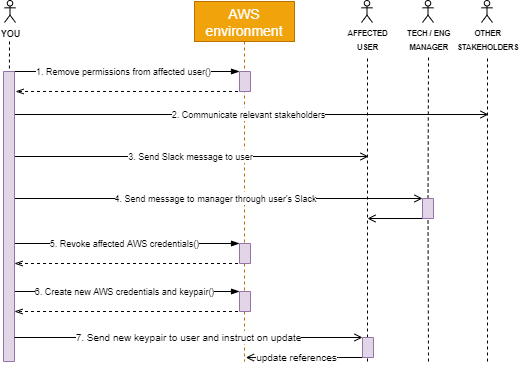

The diagram above was exported from draw.io. Its source (the exported page's mxGraphModel, read from the mxfile embedded in the PNG):
<mxGraphModel dx="494" dy="265" grid="1" gridSize="10" guides="1" tooltips="1" connect="1" arrows="1" fold="1" page="1" pageScale="1" pageWidth="850" pageHeight="1100" math="0" shadow="0">
  <root>
    <mxCell id="0" />
    <mxCell id="1" parent="0" />
    <mxCell id="GmhlXXgN-P-8Rep0geKr-15" value="&lt;font style=&quot;font-size: 9px&quot;&gt;6. Create new AWS credentials and keypair()&lt;/font&gt;" style="endArrow=blockThin;html=1;shadow=0;fontFamily=Helvetica;fontSize=11;fontColor=#000000;align=center;startSize=8;strokeColor=#000000;strokeWidth=1;entryX=0;entryY=1;entryDx=0;entryDy=0;endFill=1;" parent="1" target="GmhlXXgN-P-8Rep0geKr-16" edge="1">
      <mxGeometry relative="1" as="geometry">
        <mxPoint x="61" y="370" as="sourcePoint" />
        <mxPoint x="271" y="370" as="targetPoint" />
      </mxGeometry>
    </mxCell>
    <mxCell id="u4hu0oDlgYozZXV6Gw17-7" value="" style="endArrow=none;dashed=1;html=1;" parent="1" edge="1">
      <mxGeometry width="50" height="50" relative="1" as="geometry">
        <mxPoint x="419" y="440" as="sourcePoint" />
        <mxPoint x="419" y="134" as="targetPoint" />
      </mxGeometry>
    </mxCell>
    <mxCell id="3nuBFxr9cyL0pnOWT2aG-1" value="AWS&#10;environment" style="shape=umlLifeline;perimeter=lifelinePerimeter;container=1;collapsible=0;recursiveResize=0;rounded=0;shadow=0;strokeWidth=1;fontSize=14;fillColor=#f0a30a;strokeColor=#BD7000;fontColor=#ffffff;" parent="1" vertex="1">
      <mxGeometry x="246" y="80" width="100" height="360" as="geometry" />
    </mxCell>
    <mxCell id="MT4dEm66JSw5VwCvm64V-18" value="&lt;font style=&quot;font-size: 9px&quot;&gt;1. Remove permissions from affected user()&lt;/font&gt;" style="endArrow=blockThin;html=1;shadow=0;fontFamily=Helvetica;fontSize=10;fontColor=#000000;align=center;startSize=8;strokeColor=#000000;strokeWidth=1;entryX=0;entryY=1;entryDx=0;entryDy=0;endFill=1;" parent="1" target="MT4dEm66JSw5VwCvm64V-27" edge="1">
      <mxGeometry relative="1" as="geometry">
        <mxPoint x="59" y="150" as="sourcePoint" />
        <mxPoint x="266" y="150" as="targetPoint" />
      </mxGeometry>
    </mxCell>
    <mxCell id="MT4dEm66JSw5VwCvm64V-19" value="" style="endArrow=openThin;html=1;dashed=1;endFill=0;entryX=0.069;entryY=-0.02;entryDx=0;entryDy=0;entryPerimeter=0;" parent="1" edge="1">
      <mxGeometry relative="1" as="geometry">
        <mxPoint x="295.5" y="169.96999999999997" as="sourcePoint" />
        <mxPoint x="67.07999999999993" y="169.96999999999997" as="targetPoint" />
      </mxGeometry>
    </mxCell>
    <mxCell id="MT4dEm66JSw5VwCvm64V-27" value="" style="rounded=0;whiteSpace=wrap;html=1;direction=south;strokeWidth=1;fillColor=#e1d5e7;strokeColor=#9673a6;" parent="1" vertex="1">
      <mxGeometry x="291" y="150" width="11" height="20" as="geometry" />
    </mxCell>
    <mxCell id="sZFW8XOIWTJtM9p7Jh9p-7" value="" style="endArrow=none;dashed=1;html=1;" parent="1" target="sZFW8XOIWTJtM9p7Jh9p-6" edge="1">
      <mxGeometry width="50" height="50" relative="1" as="geometry">
        <mxPoint x="61" y="120" as="sourcePoint" />
        <mxPoint x="61" y="232" as="targetPoint" />
      </mxGeometry>
    </mxCell>
    <mxCell id="8giyFyMuW9Fcqd4FAZrG-1" value="&lt;b&gt;&lt;sup&gt;&lt;font style=&quot;font-size: 9px&quot;&gt;YOU&lt;/font&gt;&lt;/sup&gt;&lt;/b&gt;" style="shape=umlActor;verticalLabelPosition=bottom;verticalAlign=top;outlineConnect=0;html=1;fontSize=8;" parent="1" vertex="1">
      <mxGeometry x="56" y="79" width="11" height="22" as="geometry" />
    </mxCell>
    <mxCell id="u4hu0oDlgYozZXV6Gw17-4" value="&lt;font style=&quot;font-size: 8px&quot;&gt;&lt;b style=&quot;font-size: 9px&quot;&gt;&lt;sup style=&quot;line-height: 100%&quot;&gt;AFFECTED&lt;br style=&quot;font-size: 9px&quot;&gt;USER&lt;/sup&gt;&lt;/b&gt;&lt;/font&gt;" style="shape=umlActor;verticalLabelPosition=bottom;verticalAlign=top;outlineConnect=0;html=1;" parent="1" vertex="1">
      <mxGeometry x="413" y="79" width="11" height="22" as="geometry" />
    </mxCell>
    <mxCell id="GmhlXXgN-P-8Rep0geKr-1" value="&lt;font style=&quot;font-size: 9px&quot;&gt;2. Communicate relevant stakeholders&lt;/font&gt;" style="endArrow=open;html=1;shadow=0;fontFamily=Helvetica;fontSize=11;fontColor=#000000;align=center;startSize=8;endFill=0;strokeColor=#000000;strokeWidth=1;" parent="1" edge="1">
      <mxGeometry relative="1" as="geometry">
        <mxPoint x="60" y="193" as="sourcePoint" />
        <mxPoint x="540" y="193" as="targetPoint" />
      </mxGeometry>
    </mxCell>
    <mxCell id="GmhlXXgN-P-8Rep0geKr-2" value="&lt;font style=&quot;font-size: 9px&quot;&gt;3. Send Slack message to user&lt;/font&gt;" style="endArrow=open;html=1;shadow=0;fontFamily=Helvetica;fontSize=11;fontColor=#000000;align=center;startSize=8;endFill=0;strokeColor=#000000;strokeWidth=1;" parent="1" edge="1">
      <mxGeometry relative="1" as="geometry">
        <mxPoint x="64" y="235" as="sourcePoint" />
        <mxPoint x="420" y="235" as="targetPoint" />
      </mxGeometry>
    </mxCell>
    <mxCell id="GmhlXXgN-P-8Rep0geKr-3" value="&lt;font style=&quot;font-size: 9px&quot;&gt;4. Send message to manager through user's Slack&lt;/font&gt;" style="endArrow=open;html=1;shadow=0;fontFamily=Helvetica;fontSize=11;fontColor=#000000;align=center;startSize=8;endFill=0;strokeColor=#000000;strokeWidth=1;entryX=0;entryY=1;entryDx=0;entryDy=0;" parent="1" target="GmhlXXgN-P-8Rep0geKr-21" edge="1">
      <mxGeometry relative="1" as="geometry">
        <mxPoint x="60" y="277" as="sourcePoint" />
        <mxPoint x="425.005" y="277" as="targetPoint" />
      </mxGeometry>
    </mxCell>
    <mxCell id="GmhlXXgN-P-8Rep0geKr-4" value="&lt;font style=&quot;font-size: 9px&quot;&gt;5. Revoke affected AWS credentials()&lt;/font&gt;" style="endArrow=blockThin;html=1;shadow=0;fontFamily=Helvetica;fontSize=11;fontColor=#000000;align=center;startSize=8;strokeColor=#000000;strokeWidth=1;endFill=1;entryX=0;entryY=1;entryDx=0;entryDy=0;" parent="1" target="GmhlXXgN-P-8Rep0geKr-13" edge="1">
      <mxGeometry relative="1" as="geometry">
        <mxPoint x="61" y="322" as="sourcePoint" />
        <mxPoint x="266" y="322" as="targetPoint" />
      </mxGeometry>
    </mxCell>
    <mxCell id="sZFW8XOIWTJtM9p7Jh9p-6" value="" style="rounded=0;whiteSpace=wrap;html=1;direction=south;strokeWidth=1;fillColor=#e1d5e7;strokeColor=#9673a6;" parent="1" vertex="1">
      <mxGeometry x="55" y="150" width="11" height="290" as="geometry" />
    </mxCell>
    <mxCell id="GmhlXXgN-P-8Rep0geKr-5" value="" style="endArrow=none;dashed=1;html=1;" parent="1" source="GmhlXXgN-P-8Rep0geKr-21" edge="1">
      <mxGeometry width="50" height="50" relative="1" as="geometry">
        <mxPoint x="480" y="440" as="sourcePoint" />
        <mxPoint x="480" y="134" as="targetPoint" />
      </mxGeometry>
    </mxCell>
    <mxCell id="GmhlXXgN-P-8Rep0geKr-7" value="&lt;span style=&quot;font-size: 5px&quot;&gt;&lt;b style=&quot;font-size: 9px&quot;&gt;&lt;sup&gt;TECH / ENG&lt;br style=&quot;font-size: 9px&quot;&gt;MANAGER&lt;/sup&gt;&lt;/b&gt;&lt;/span&gt;" style="shape=umlActor;verticalLabelPosition=bottom;verticalAlign=top;outlineConnect=0;html=1;" parent="1" vertex="1">
      <mxGeometry x="474" y="79" width="11" height="22" as="geometry" />
    </mxCell>
    <mxCell id="GmhlXXgN-P-8Rep0geKr-10" value="" style="endArrow=none;dashed=1;html=1;" parent="1" edge="1">
      <mxGeometry width="50" height="50" relative="1" as="geometry">
        <mxPoint x="539" y="440" as="sourcePoint" />
        <mxPoint x="539" y="134" as="targetPoint" />
      </mxGeometry>
    </mxCell>
    <mxCell id="GmhlXXgN-P-8Rep0geKr-11" value="&lt;span style=&quot;font-size: 6px&quot;&gt;&lt;b style=&quot;font-size: 9px&quot;&gt;&lt;sup&gt;OTHER&lt;br style=&quot;font-size: 9px&quot;&gt;STAKEHOLDERS&lt;/sup&gt;&lt;/b&gt;&lt;/span&gt;" style="shape=umlActor;verticalLabelPosition=bottom;verticalAlign=top;outlineConnect=0;html=1;" parent="1" vertex="1">
      <mxGeometry x="533" y="79" width="11" height="22" as="geometry" />
    </mxCell>
    <mxCell id="GmhlXXgN-P-8Rep0geKr-14" value="" style="endArrow=openThin;html=1;dashed=1;endFill=0;entryX=0.069;entryY=-0.02;entryDx=0;entryDy=0;entryPerimeter=0;" parent="1" edge="1">
      <mxGeometry relative="1" as="geometry">
        <mxPoint x="295.5" y="342" as="sourcePoint" />
        <mxPoint x="65.99999999999993" y="342" as="targetPoint" />
      </mxGeometry>
    </mxCell>
    <mxCell id="GmhlXXgN-P-8Rep0geKr-17" value="" style="endArrow=openThin;html=1;dashed=1;endFill=0;entryX=0.069;entryY=-0.02;entryDx=0;entryDy=0;entryPerimeter=0;" parent="1" edge="1">
      <mxGeometry relative="1" as="geometry">
        <mxPoint x="295.5" y="390" as="sourcePoint" />
        <mxPoint x="65.99999999999989" y="390" as="targetPoint" />
      </mxGeometry>
    </mxCell>
    <mxCell id="GmhlXXgN-P-8Rep0geKr-18" value="&lt;font style=&quot;font-size: 10px&quot;&gt;7. Send new keypair to user and instruct on update&lt;/font&gt;" style="endArrow=open;html=1;shadow=0;fontFamily=Helvetica;fontSize=11;fontColor=#000000;align=center;startSize=8;endFill=0;strokeColor=#000000;strokeWidth=1;entryX=0;entryY=1;entryDx=0;entryDy=0;" parent="1" target="GmhlXXgN-P-8Rep0geKr-20" edge="1">
      <mxGeometry relative="1" as="geometry">
        <mxPoint x="66" y="416" as="sourcePoint" />
        <mxPoint x="372" y="416" as="targetPoint" />
      </mxGeometry>
    </mxCell>
    <mxCell id="GmhlXXgN-P-8Rep0geKr-22" value="" style="endArrow=none;dashed=1;html=1;" parent="1" target="GmhlXXgN-P-8Rep0geKr-21" edge="1">
      <mxGeometry width="50" height="50" relative="1" as="geometry">
        <mxPoint x="480" y="440" as="sourcePoint" />
        <mxPoint x="480" y="134" as="targetPoint" />
      </mxGeometry>
    </mxCell>
    <mxCell id="GmhlXXgN-P-8Rep0geKr-26" value="" style="endArrow=open;html=1;fontSize=10;align=right;exitX=1;exitY=0.75;exitDx=0;exitDy=0;endFill=0;" parent="1" source="GmhlXXgN-P-8Rep0geKr-21" edge="1">
      <mxGeometry width="50" height="50" relative="1" as="geometry">
        <mxPoint x="399" y="370" as="sourcePoint" />
        <mxPoint x="419" y="297" as="targetPoint" />
      </mxGeometry>
    </mxCell>
    <mxCell id="GmhlXXgN-P-8Rep0geKr-27" value="&lt;div&gt;update references&lt;/div&gt;" style="endArrow=open;html=1;fontSize=10;align=center;endFill=0;entryX=0.514;entryY=0.989;entryDx=0;entryDy=0;entryPerimeter=0;labelPosition=center;verticalLabelPosition=middle;verticalAlign=middle;" parent="1" edge="1">
      <mxGeometry x="0.1766" width="50" height="50" relative="1" as="geometry">
        <mxPoint x="420" y="436" as="sourcePoint" />
        <mxPoint x="297.4" y="436.03999999999996" as="targetPoint" />
        <mxPoint as="offset" />
        <Array as="points">
          <mxPoint x="380" y="436" />
          <mxPoint x="350" y="436" />
        </Array>
      </mxGeometry>
    </mxCell>
    <mxCell id="GmhlXXgN-P-8Rep0geKr-20" value="" style="rounded=0;whiteSpace=wrap;html=1;direction=south;strokeWidth=1;fillColor=#e1d5e7;strokeColor=#9673a6;" parent="1" vertex="1">
      <mxGeometry x="414" y="416" width="11" height="20" as="geometry" />
    </mxCell>
    <mxCell id="GmhlXXgN-P-8Rep0geKr-21" value="" style="rounded=0;whiteSpace=wrap;html=1;direction=south;strokeWidth=1;fillColor=#e1d5e7;strokeColor=#9673a6;" parent="1" vertex="1">
      <mxGeometry x="474" y="277" width="11" height="20" as="geometry" />
    </mxCell>
    <mxCell id="GmhlXXgN-P-8Rep0geKr-16" value="" style="rounded=0;whiteSpace=wrap;html=1;direction=south;strokeWidth=1;fillColor=#e1d5e7;strokeColor=#9673a6;" parent="1" vertex="1">
      <mxGeometry x="291" y="370" width="11" height="20" as="geometry" />
    </mxCell>
    <mxCell id="GmhlXXgN-P-8Rep0geKr-13" value="" style="rounded=0;whiteSpace=wrap;html=1;direction=south;strokeWidth=1;fillColor=#e1d5e7;strokeColor=#9673a6;" parent="1" vertex="1">
      <mxGeometry x="291" y="322" width="11" height="20" as="geometry" />
    </mxCell>
  </root>
</mxGraphModel>